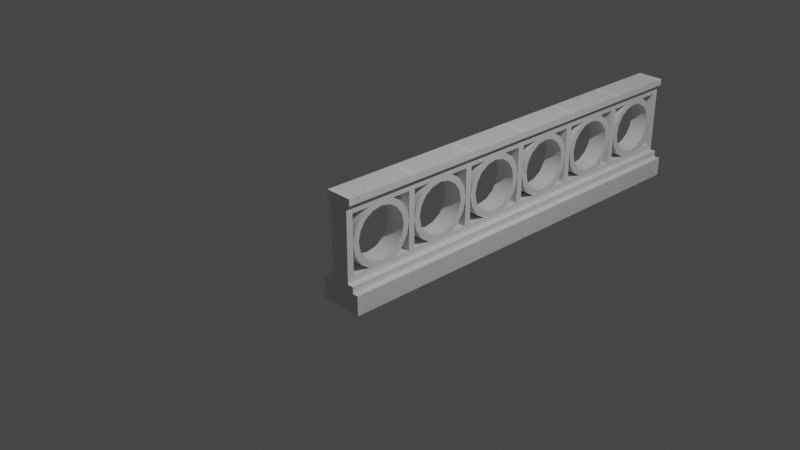 # Source: Wall-1.blend  (saved by Blender 2.90.8; exported with 4.5.12 LTS)
import bpy
from mathutils import Matrix  # noqa: F401  (used for matrix-valued properties, if any)

bpy.ops.wm.read_factory_settings(use_empty=True)
scene = bpy.context.scene
scene.name = 'Scene'

# ---- collections
col_collection = bpy.data.collections.new('Collection'); scene.collection.children.link(col_collection)

# ---- materials (node trees are filled in below, after node groups)
mat_material = bpy.data.materials.new('Material')
mat_material.alpha_threshold = 0.0
mat_material.use_transparent_shadow = False
mat_material.line_color = (0.0, 0.0, 0.0, 1.0)

# ---- material node trees
mat_material.use_nodes = True; mat_material.node_tree.nodes.clear()
_N = mat_material.node_tree.nodes; _L = mat_material.node_tree.links
n0 = _N.new('ShaderNodeOutputMaterial'); n0.name = 'Material Output'; n0.location = (300, 300)
n1 = _N.new('ShaderNodeBsdfPrincipled'); n1.name = 'Principled BSDF'; n1.location = (10, 300)
n1.distribution = 'GGX'
n1.subsurface_method = 'BURLEY'
n1.inputs[2].default_value = 0.4
n1.inputs[3].default_value = 1.45
n1.inputs[27].default_value = (0.0, 0.0, 0.0, 1.0)
n1.inputs[28].default_value = 1.0
_L.new(n1.outputs[0], n0.inputs[0])
n0.is_active_output = True

# ---- world
world_world = bpy.data.worlds.new('World'); scene.world = world_world
world_world.use_nodes = True; world_world.node_tree.nodes.clear()
_N = world_world.node_tree.nodes; _L = world_world.node_tree.links
n0 = _N.new('ShaderNodeOutputWorld'); n0.name = 'World Output'; n0.location = (300, 300)
n1 = _N.new('ShaderNodeBackground'); n1.name = 'Background'; n1.location = (10, 300)
n1.inputs[0].default_value = (0.05088, 0.05088, 0.05088, 1.0)
_L.new(n1.outputs[0], n0.inputs[0])
n0.is_active_output = True
world_world.color = (0.05088, 0.05088, 0.05088)
world_world.use_sun_shadow = False
world_world.sun_shadow_jitter_overblur = 0.0

# ---- cameras
cam_camera = bpy.data.cameras.new('Camera')
cam_camera.clip_end = 100.0
cam_camera.ortho_scale = 7.314

# ---- lights
light_light = bpy.data.lights.new('Light', 'POINT')
light_light.transmission_factor = 0.0
light_light.energy = 1000.0
light_light.shadow_soft_size = 0.1
light_light.shadow_maximum_resolution = 0.006
light_light.use_absolute_resolution = True

# ---- meshes
me_cube = bpy.data.meshes.new('Cube')
me_cube.from_pydata([(-0.3, 1.0, 1.192e-07), (-0.3, 0.9239, -0.3827), (-0.3, 0.7071, -0.7071), (-0.3, -0.7071, -0.7071), (-0.3, -0.9239, -0.3827), (-0.3, -1.0, 0.0), (-0.3, -0.9239, 0.3827), (-0.3, -0.7071, 0.7071), (-0.3, 0.7071, 0.7071), (-0.3, 0.9239, 0.3827), (-0.3, 1.251e-08, 0.8021), (-0.3, 0.3069, 0.741), (-0.3, 0.5672, 0.5672), (-0.3, 0.5672, -0.5672), (-0.3, -0.8021, -4.23e-09), (-0.3, -0.5672, 0.5672), (-0.3, -0.741, 0.3069), (-0.3, -0.5672, -0.5672), (-0.3, -0.741, -0.3069), (-0.3, 0.3069, -0.741), (-0.3, -0.3069, 0.741), (-0.3, 0.8021, 9.571e-08), (-0.3, 0.741, -0.3069), (-0.3, -3.211e-08, -0.8021), (-0.3, -0.3069, -0.741), (-0.3, 0.741, 0.3069), (-0.3, 1.0, -1.1), (-0.3, 1.0, -0.9), (-0.3, -1.0, -1.1), (-0.3, -1.0, -0.9), (-0.3, 1.0, 0.9), (-0.3, 1.0, 1.1), (-0.3, -1.0, 0.9), (-0.3, -1.0, 1.1), (-0.3, 0.4184, 0.9), (-0.3, -0.4184, -0.9), (-0.3, 0.4184, -0.9), (-0.3, -0.4184, 0.9), (0.3, 1.0, 1.192e-07), (0.3, 0.9239, -0.3827), (0.3, 0.7071, -0.7071), (0.3, -0.7071, -0.7071), (0.3, -0.9239, -0.3827), (0.3, -1.0, 0.0), (0.3, -0.9239, 0.3827), (0.3, -0.7071, 0.7071), (0.3, 0.7071, 0.7071), (0.3, 0.9239, 0.3827), (0.3, 1.251e-08, 0.8021), (0.3, 0.3069, 0.741), (0.3, 0.5672, 0.5672), (0.3, 0.5672, -0.5672), (0.3, -0.8021, -4.23e-09), (0.3, -0.5672, 0.5672), (0.3, -0.741, 0.3069), (0.3, -0.5672, -0.5672), (0.3, -0.741, -0.3069), (0.3, 0.3069, -0.741), (0.3, -0.3069, 0.741), (0.3, 0.8021, 9.571e-08), (0.3, 0.741, -0.3069), (0.3, -3.211e-08, -0.8021), (0.3, -0.3069, -0.741), (0.3, 0.741, 0.3069), (0.3, -1.0, -1.1), (0.3, 1.0, -1.1), (0.3, 1.0, -0.9), (0.3, -1.0, -0.9), (0.3, 1.0, 0.9), (0.3, 1.0, 1.1), (0.3, -1.0, 0.9), (0.3, -1.0, 1.1), (0.3, 0.4184, 0.9), (0.3, -0.4184, -0.9), (0.3, 0.4184, -0.9), (0.3, -0.4184, 0.9), (-0.42, 1.0, 1.2), (-0.42, -1.0, 1.2), (0.42, 1.0, 1.2), (0.42, -1.0, 1.2), (-0.42, 1.0, 1.4), (-0.42, -1.0, 1.4), (0.42, 1.0, 1.4), (0.42, -1.0, 1.4), (-0.3, -1.0, -1.3), (-0.3, 1.0, -1.3), (0.3, -1.0, -1.3), (0.3, 1.0, -1.3), (-0.3, -1.0, -1.1), (-0.3, 1.0, -1.1), (0.3, -1.0, -1.1), (0.3, 1.0, -1.1), (-0.3, -1.0, -1.3), (-0.3, 1.0, -1.3), (0.3, -1.0, -1.3), (0.3, 1.0, -1.3), (0.4882, 1.0, -1.1), (0.4882, -1.0, -1.1), (0.4882, -1.0, -1.3), (0.4882, 1.0, -1.3), (-0.4882, -1.0, -1.1), (-0.4882, 1.0, -1.1), (-0.4882, 1.0, -1.3), (-0.4882, -1.0, -1.3), (-0.3, -1.0, -1.9), (-0.3, 1.0, -1.9), (0.3, -1.0, -1.9), (0.3, 1.0, -1.9), (-0.3, -1.0, -1.9), (-0.3, 1.0, -1.9), (0.3, -1.0, -1.9), (0.3, 1.0, -1.9), (0.4882, 1.0, -1.9), (0.4882, -1.0, -1.9), (-0.4882, -1.0, -1.9), (-0.4882, 1.0, -1.9), (-0.6725, -1.0, -1.3), (-0.6725, 1.0, -1.3), (-0.6725, 1.0, -1.9), (-0.6725, -1.0, -1.9), (0.6725, 1.0, -1.3), (0.6725, -1.0, -1.3), (0.6725, -1.0, -1.9), (0.6725, 1.0, -1.9)], [], [(1, 39, 40, 2), (27, 36, 74, 66), (1, 22, 21, 0), (4, 42, 43, 5), (5, 43, 44, 6), (6, 44, 45, 7), (7, 45, 75, 37), (8, 46, 47, 9), (32, 70, 71, 33), (9, 47, 38, 0), (0, 38, 39, 1), (1, 2, 13, 22), (74, 36, 2, 40), (24, 62, 61, 23), (13, 51, 60, 22), (18, 56, 55, 17), (19, 57, 51, 13), (14, 52, 56, 18), (15, 53, 54, 16), (16, 54, 52, 14), (12, 50, 49, 11), (20, 58, 53, 15), (21, 59, 63, 25), (9, 0, 21, 25), (25, 63, 50, 12), (11, 49, 48, 10), (22, 60, 59, 21), (23, 61, 57, 19), (27, 66, 65, 26), (26, 65, 87, 85), (35, 73, 41, 3), (31, 69, 68, 30), (34, 72, 46, 8), (37, 75, 70, 32), (34, 8, 12, 11), (9, 25, 12, 8), (35, 29, 67, 73), (10, 48, 58, 20), (28, 64, 67, 29), (30, 34, 37, 32, 33, 31), (23, 19, 36), (20, 15, 7, 37), (7, 15, 16, 6), (6, 16, 14, 5), (5, 14, 18, 4), (4, 18, 17, 3), (3, 17, 24, 35), (19, 13, 2, 36), (3, 41, 42, 4), (17, 55, 62, 24), (28, 29, 35, 36, 27, 26), (39, 38, 59, 60), (39, 60, 51, 40), (47, 63, 59, 38), (72, 49, 50, 46), (47, 46, 50, 63), (68, 69, 71, 70, 75, 72), (74, 57, 61), (58, 75, 45, 53), (45, 44, 54, 53), (44, 43, 52, 54), (43, 42, 56, 52), (42, 41, 55, 56), (41, 73, 62, 55), (57, 74, 40, 51), (64, 65, 66, 74, 73, 67), (10, 20, 37), (48, 49, 72), (31, 76, 78, 69), (30, 68, 72, 34), (76, 80, 82, 78), (71, 79, 77, 33), (69, 78, 79, 71), (33, 77, 76, 31), (80, 81, 83, 82), (77, 81, 80, 76), (79, 83, 81, 77), (78, 82, 83, 79), (11, 10, 34), (34, 10, 37), (23, 36, 35), (24, 23, 35), (62, 73, 61), (73, 74, 61), (58, 48, 75), (75, 48, 72), (65, 64, 90, 91), (64, 86, 94, 90), (64, 28, 84, 86), (87, 65, 91, 95), (28, 26, 89, 88), (84, 28, 88, 92), (26, 85, 93, 89), (96, 97, 98, 99), (90, 97, 96, 91), (94, 98, 97, 90), (85, 87, 107, 105), (91, 96, 99, 95), (100, 101, 102, 103), (89, 101, 100, 88), (93, 102, 101, 89), (98, 94, 110, 113), (88, 100, 103, 92), (95, 99, 112, 111), (102, 93, 109, 115), (86, 84, 104, 106), (92, 103, 114, 108), (116, 117, 118, 119), (102, 117, 116, 103), (115, 118, 117, 102), (103, 116, 119, 114), (120, 121, 122, 123), (98, 121, 120, 99), (113, 122, 121, 98), (99, 120, 123, 112)])
me_cube.polygons.foreach_set('use_smooth', [True] * 115)
_uv = me_cube.uv_layers.new(name='UVMap')
_uv.uv.foreach_set('vector', [0.9375, 0.5, 0.9375, 0.5, 0.875, 0.5, 0.875, 0.5, 0.125, 0.5, 0.125, 0.5727, 0.125, 0.5727, 0.125, 0.5, 0.9375, 0.5, 0.9375, 0.5453, 1.0, 0.5453, 0.0, 0.5, 0.5625, 0.5, 0.5625, 0.5, 0.5, 0.5, 0.5, 0.5, 0.5, 0.5, 0.5, 0.5, 0.4375, 0.5, 0.4375, 0.5, 0.4375, 0.5, 0.4375, 0.5, 0.375, 0.5, 0.375, 0.5, 0.5803, 0.08029, 0.5803, 0.08029, 0.534, 0.1496, 0.534, 0.1496, 0.125, 0.5, 0.125, 0.5, 0.0625, 0.5, 0.0625, 0.5, 0.625, 1.0, 0.625, 1.0, 0.375, 1.0, 0.375, 1.0, 0.0625, 0.5, 0.0625, 0.5, 0.0, 0.5, 0.0, 0.5, 1.0, 0.5, 1.0, 0.5, 0.9375, 0.5, 0.9375, 0.5, 0.9375, 0.5, 0.875, 0.5, 0.875, 0.5453, 0.9375, 0.5453, 0.0, 0.0, 0.0, 0.0, 0.875, 0.5, 0.875, 0.5, 0.6875, 0.5453, 0.6875, 0.5453, 0.75, 0.5453, 0.75, 0.5453, 0.875, 0.5453, 0.875, 0.5453, 0.9375, 0.5453, 0.9375, 0.5453, 0.5625, 0.5453, 0.5625, 0.5453, 0.625, 0.5453, 0.625, 0.5453, 0.8125, 0.5453, 0.8125, 0.5453, 0.875, 0.5453, 0.875, 0.5453, 0.5, 0.5453, 0.5, 0.5453, 0.5625, 0.5453, 0.5625, 0.5453, 0.375, 0.5453, 0.375, 0.5453, 0.4375, 0.5453, 0.4375, 0.5453, 0.4375, 0.5453, 0.4375, 0.5453, 0.5, 0.5453, 0.5, 0.5453, 0.125, 0.5453, 0.125, 0.5453, 0.1875, 0.5453, 0.1875, 0.5453, 0.3125, 0.5453, 0.3125, 0.5453, 0.375, 0.5453, 0.375, 0.5453, 0.0, 0.5453, 0.0, 0.5453, 0.0625, 0.5453, 0.0625, 0.5453, 0.0625, 0.5, 0.0, 0.5, 0.0, 0.5453, 0.0625, 0.5453, 0.0625, 0.5453, 0.0625, 0.5453, 0.125, 0.5453, 0.125, 0.5453, 0.1875, 0.5453, 0.1875, 0.5453, 0.25, 0.5453, 0.25, 0.5453, 0.9375, 0.5453, 0.9375, 0.5453, 1.0, 0.5453, 1.0, 0.5453, 0.75, 0.5453, 0.75, 0.5453, 0.8125, 0.5453, 0.8125, 0.5453, 0.375, 0.25, 0.375, 0.25, 0.625, 0.25, 0.625, 0.25, 0.625, 0.25, 0.625, 0.25, 0.625, 0.25, 0.625, 0.25, 0.0, 0.0, 0.0, 0.0, 0.625, 0.5, 0.625, 0.5, 0.375, 0.25, 0.375, 0.25, 0.625, 0.25, 0.625, 0.25, 0.534, 0.3504, 0.534, 0.3504, 0.125, 0.5, 0.125, 0.5, 0.625, 0.0727, 0.625, 0.0727, 0.625, 0.0, 0.625, 0.0, 0.534, 0.3504, 0.125, 0.5, 0.125, 0.5453, 0.1875, 0.5453, 0.0625, 0.5, 0.0625, 0.5453, 0.125, 0.5453, 0.125, 0.5, 0.0, 0.0, 0.0, 0.0, 0.0, 0.0, 0.0, 0.0, 0.25, 0.5453, 0.25, 0.5453, 0.3125, 0.5453, 0.3125, 0.5453, 0.625, 1.0, 0.625, 1.0, 0.375, 1.0, 0.375, 1.0, 0.0, 0.0, 0.0, 0.0, 0.0, 0.0, 0.0, 0.0, 0.0, 0.0, 0.0, 0.0, 0.75, 0.5453, 0.8125, 0.5453, 0.0, 0.0, 0.3125, 0.5453, 0.375, 0.5453, 0.5803, 0.08029, 0.534, 0.1496, 0.375, 0.5, 0.375, 0.5453, 0.4375, 0.5453, 0.4375, 0.5, 0.4375, 0.5, 0.4375, 0.5453, 0.5, 0.5453, 0.5, 0.5, 0.5, 0.5, 0.5, 0.5453, 0.5625, 0.5453, 0.5625, 0.5, 0.5625, 0.5, 0.5625, 0.5453, 0.625, 0.5453, 0.0, 0.0, 0.0, 0.0, 0.625, 0.5453, 0.6875, 0.5453, 0.0, 0.0, 0.8125, 0.5453, 0.875, 0.5453, 0.875, 0.5, 0.0, 0.0, 0.625, 0.5, 0.625, 0.5, 0.5625, 0.5, 0.5625, 0.5, 0.625, 0.5453, 0.625, 0.5453, 0.6875, 0.5453, 0.6875, 0.5453, 0.875, 0.75, 0.375, 1.0, 0.0, 0.0, 0.0, 0.0, 0.125, 0.5, 0.875, 0.5, 0.9375, 0.5, 0.0, 0.5, 1.0, 0.5453, 0.9375, 0.5453, 0.9375, 0.5, 0.9375, 0.5453, 0.875, 0.5453, 0.875, 0.5, 0.0625, 0.5, 0.0625, 0.5453, 0.0, 0.5453, 0.0, 0.5, 0.534, 0.3504, 0.1875, 0.5453, 0.125, 0.5453, 0.125, 0.5, 0.0625, 0.5, 0.125, 0.5, 0.125, 0.5453, 0.0625, 0.5453, 0.0, 0.0, 0.0, 0.0, 0.0, 0.0, 0.0, 0.0, 0.0, 0.0, 0.0, 0.0, 0.0, 0.0, 0.8125, 0.5453, 0.75, 0.5453, 0.3125, 0.5453, 0.534, 0.1496, 0.5803, 0.08029, 0.375, 0.5453, 0.375, 0.5, 0.4375, 0.5, 0.4375, 0.5453, 0.375, 0.5453, 0.4375, 0.5, 0.5, 0.5, 0.5, 0.5453, 0.4375, 0.5453, 0.5, 0.5, 0.5625, 0.5, 0.5625, 0.5453, 0.5, 0.5453, 0.5625, 0.5, 0.0, 0.0, 0.625, 0.5453, 0.5625, 0.5453, 0.0, 0.0, 0.0, 0.0, 0.6875, 0.5453, 0.625, 0.5453, 0.8125, 0.5453, 0.0, 0.0, 0.875, 0.5, 0.875, 0.5453, 0.875, 0.75, 0.875, 0.5, 0.375, 0.25, 0.125, 0.5727, 0.0, 0.0, 0.375, 1.0, 0.25, 0.5453, 0.3125, 0.5453, 0.0, 0.0, 0.25, 0.5453, 0.1875, 0.5453, 0.0, 0.0, 0.375, 0.25, 0.375, 0.25, 0.375, 0.25, 0.375, 0.25, 0.625, 0.25, 0.625, 0.25, 0.0, 0.0, 0.534, 0.3504, 0.375, 0.25, 0.375, 0.25, 0.375, 0.25, 0.375, 0.25, 0.375, 1.0, 0.375, 1.0, 0.375, 1.0, 0.375, 1.0, 0.0, 0.0, 0.0, 0.0, 0.0, 0.0, 0.0, 0.0, 0.0, 0.0, 0.0, 0.0, 0.0, 0.0, 0.0, 0.0, 0.125, 0.5, 0.125, 0.75, 0.125, 0.75, 0.125, 0.5, 0.0, 0.0, 0.0, 0.0, 0.0, 0.0, 0.0, 0.0, 0.375, 1.0, 0.375, 1.0, 0.375, 1.0, 0.375, 1.0, 0.0, 0.0, 0.0, 0.0, 0.0, 0.0, 0.0, 0.0, 0.1875, 0.5453, 0.25, 0.5453, 0.534, 0.3504, 0.534, 0.3504, 0.25, 0.5453, 0.0, 0.0, 0.75, 0.5453, 0.0, 0.0, 0.0, 0.0, 0.6875, 0.5453, 0.75, 0.5453, 0.0, 0.0, 0.6875, 0.5453, 0.0, 0.0, 0.75, 0.5453, 0.0, 0.0, 0.0, 0.0, 0.75, 0.5453, 0.3125, 0.5453, 0.25, 0.5453, 0.534, 0.1496, 0.534, 0.1496, 0.25, 0.5453, 0.0, 0.0, 0.875, 0.5, 0.875, 0.75, 0.875, 0.75, 0.875, 0.5, 0.625, 1.0, 0.625, 1.0, 0.625, 1.0, 0.625, 1.0, 0.625, 1.0, 0.625, 1.0, 0.625, 1.0, 0.625, 1.0, 0.625, 0.25, 0.625, 0.25, 0.625, 0.25, 0.625, 0.25, 0.875, 0.75, 0.875, 0.5, 0.875, 0.5, 0.875, 0.75, 0.625, 1.0, 0.625, 1.0, 0.625, 1.0, 0.625, 1.0, 0.625, 0.25, 0.625, 0.25, 0.625, 0.25, 0.625, 0.25, 0.875, 0.5, 0.875, 0.75, 0.875, 0.75, 0.875, 0.5, 0.875, 0.75, 0.875, 0.75, 0.875, 0.5, 0.875, 0.5, 0.875, 0.75, 0.875, 0.75, 0.875, 0.75, 0.875, 0.75, 0.625, 0.25, 0.625, 0.25, 0.625, 0.25, 0.625, 0.25, 0.875, 0.5, 0.875, 0.5, 0.875, 0.5, 0.875, 0.5, 0.875, 0.75, 0.875, 0.5, 0.875, 0.5, 0.875, 0.75, 0.875, 0.5, 0.875, 0.5, 0.875, 0.75, 0.875, 0.75, 0.875, 0.5, 0.875, 0.5, 0.875, 0.5, 0.875, 0.5, 0.875, 0.75, 0.875, 0.75, 0.875, 0.75, 0.875, 0.75, 0.875, 0.75, 0.875, 0.75, 0.875, 0.75, 0.875, 0.75, 0.875, 0.5, 0.875, 0.5, 0.875, 0.5, 0.875, 0.5, 0.875, 0.5, 0.875, 0.5, 0.875, 0.5, 0.875, 0.5, 0.625, 1.0, 0.625, 1.0, 0.625, 1.0, 0.625, 1.0, 0.875, 0.75, 0.875, 0.75, 0.875, 0.75, 0.875, 0.75, 0.875, 0.75, 0.875, 0.5, 0.875, 0.5, 0.875, 0.75, 0.875, 0.5, 0.875, 0.5, 0.875, 0.75, 0.875, 0.75, 0.875, 0.5, 0.875, 0.5, 0.875, 0.5, 0.875, 0.5, 0.875, 0.75, 0.875, 0.75, 0.875, 0.75, 0.875, 0.75, 0.875, 0.5, 0.875, 0.75, 0.875, 0.75, 0.875, 0.5, 0.875, 0.75, 0.875, 0.75, 0.875, 0.5, 0.875, 0.5, 0.875, 0.75, 0.875, 0.75, 0.875, 0.75, 0.875, 0.75, 0.875, 0.5, 0.875, 0.5, 0.875, 0.5, 0.875, 0.5])
me_cube.materials.append(mat_material)
me_cube.use_remesh_preserve_volume = False
me_cube.use_remesh_preserve_attributes = False
me_cube.use_mirror_vertex_groups = False
me_cube.update()
me_cube_001 = bpy.data.meshes.new('Cube.001')
me_cube_001.from_pydata([(-0.3, -0.1007, -1.1), (-0.3, -0.1007, 1.1), (-0.3, 0.1007, -1.1), (-0.3, 0.1007, 1.1), (0.3, -0.1007, -1.1), (0.3, -0.1007, 1.1), (0.3, 0.1007, -1.1), (0.3, 0.1007, 1.1), (-0.42, -0.1007, 1.2), (-0.42, 0.1007, 1.2), (0.42, 0.1007, 1.2), (0.42, -0.1007, 1.2), (-0.42, -0.1007, 1.4), (-0.42, 0.1007, 1.4), (0.42, 0.1007, 1.4), (0.42, -0.1007, 1.4), (-0.3, 0.1007, -1.1), (-0.3, -0.1007, -1.1), (0.3, 0.1007, -1.1), (0.3, -0.1007, -1.1), (-0.3, 0.1007, -1.3), (-0.3, -0.1007, -1.3), (0.3, 0.1007, -1.3), (0.3, -0.1007, -1.3), (0.4875, 0.1007, -1.1), (0.4875, -0.1007, -1.1), (0.4875, -0.1007, -1.3), (0.4875, 0.1007, -1.3), (-0.4875, -0.1007, -1.1), (-0.4875, 0.1007, -1.1), (-0.4875, 0.1007, -1.3), (-0.4875, -0.1007, -1.3), (-0.3, 0.1007, -1.3), (-0.3, -0.1007, -1.3), (0.3, 0.1007, -1.3), (0.3, -0.1007, -1.3), (0.4875, 0.1007, -1.3), (0.4875, -0.1007, -1.3), (-0.4875, -0.1007, -1.3), (-0.4875, 0.1007, -1.3), (-0.3, 0.1007, -1.897), (-0.3, -0.1007, -1.897), (0.3, 0.1007, -1.897), (0.3, -0.1007, -1.897), (0.4875, 0.1007, -1.897), (0.4875, -0.1007, -1.897), (-0.4875, -0.1007, -1.897), (-0.4875, 0.1007, -1.897), (0.6717, 0.1007, -1.3), (0.6717, -0.1007, -1.3), (0.6717, -0.1007, -1.897), (0.6717, 0.1007, -1.897), (-0.6717, -0.1007, -1.3), (-0.6717, 0.1007, -1.3), (-0.6717, 0.1007, -1.897), (-0.6717, -0.1007, -1.897)], [], [(0, 1, 3, 2), (2, 3, 7, 6), (6, 7, 5, 4), (4, 5, 1, 0), (0, 2, 16, 17), (1, 5, 11, 8), (11, 10, 14, 15), (7, 3, 9, 10), (5, 7, 10, 11), (3, 1, 8, 9), (14, 13, 12, 15), (9, 8, 12, 13), (8, 11, 15, 12), (10, 9, 13, 14), (19, 17, 21, 23), (6, 4, 19, 18), (4, 0, 17, 19), (2, 6, 18, 16), (31, 30, 39, 38), (16, 18, 22, 20), (33, 38, 46, 41), (24, 25, 26, 27), (19, 25, 24, 18), (23, 26, 25, 19), (30, 20, 32, 39), (18, 24, 27, 22), (28, 29, 30, 31), (16, 29, 28, 17), (20, 30, 29, 16), (22, 27, 36, 34), (17, 28, 31, 21), (34, 36, 44, 42), (23, 21, 33, 35), (26, 23, 35, 37), (21, 31, 38, 33), (20, 22, 34, 32), (27, 26, 37, 36), (42, 44, 45, 43), (40, 42, 43, 41), (41, 46, 47, 40), (37, 35, 43, 45), (35, 33, 41, 43), (32, 34, 42, 40), (39, 32, 40, 47), (48, 49, 50, 51), (37, 49, 48, 36), (45, 50, 49, 37), (44, 51, 50, 45), (36, 48, 51, 44), (52, 53, 54, 55), (39, 53, 52, 38), (47, 54, 53, 39), (46, 55, 54, 47), (38, 52, 55, 46)])
_uv = me_cube_001.uv_layers.new(name='UVMap')
_uv.uv.foreach_set('vector', [0.375, 0.0, 0.625, 0.0, 0.625, 0.25, 0.375, 0.25, 0.375, 0.25, 0.625, 0.25, 0.625, 0.5, 0.375, 0.5, 0.375, 0.5, 0.625, 0.5, 0.625, 0.75, 0.375, 0.75, 0.375, 0.75, 0.625, 0.75, 0.625, 1.0, 0.375, 1.0, 0.375, 0.0, 0.375, 0.25, 0.375, 0.25, 0.375, 0.0, 0.625, 1.0, 0.625, 0.75, 0.625, 0.75, 0.625, 1.0, 0.625, 0.75, 0.625, 0.5, 0.625, 0.5, 0.625, 0.75, 0.625, 0.5, 0.625, 0.25, 0.625, 0.25, 0.625, 0.5, 0.625, 0.75, 0.625, 0.5, 0.625, 0.5, 0.625, 0.75, 0.625, 0.25, 0.625, 0.0, 0.625, 0.0, 0.625, 0.25, 0.625, 0.5, 0.875, 0.5, 0.875, 0.75, 0.625, 0.75, 0.625, 0.25, 0.625, 0.0, 0.625, 0.0, 0.625, 0.25, 0.625, 1.0, 0.625, 0.75, 0.625, 0.75, 0.625, 1.0, 0.625, 0.5, 0.625, 0.25, 0.625, 0.25, 0.625, 0.5, 0.375, 0.75, 0.375, 1.0, 0.375, 1.0, 0.375, 0.75, 0.375, 0.5, 0.375, 0.75, 0.375, 0.75, 0.375, 0.5, 0.375, 0.75, 0.375, 1.0, 0.375, 1.0, 0.375, 0.75, 0.375, 0.25, 0.375, 0.5, 0.375, 0.5, 0.375, 0.25, 0.375, 0.0, 0.375, 0.25, 0.375, 0.25, 0.375, 0.0, 0.375, 0.25, 0.375, 0.5, 0.375, 0.5, 0.375, 0.25, 0.375, 0.0, 0.375, 0.0, 0.375, 0.0, 0.375, 0.0, 0.375, 0.5, 0.375, 0.75, 0.375, 0.75, 0.375, 0.5, 0.375, 0.75, 0.375, 0.75, 0.375, 0.5, 0.375, 0.5, 0.375, 0.75, 0.375, 0.75, 0.375, 0.75, 0.375, 0.75, 0.375, 0.25, 0.375, 0.25, 0.375, 0.25, 0.375, 0.25, 0.375, 0.5, 0.375, 0.5, 0.375, 0.5, 0.375, 0.5, 0.375, 0.0, 0.375, 0.25, 0.375, 0.25, 0.375, 0.0, 0.375, 0.25, 0.375, 0.25, 0.375, 0.0, 0.375, 0.0, 0.375, 0.25, 0.375, 0.25, 0.375, 0.25, 0.375, 0.25, 0.375, 0.5, 0.375, 0.5, 0.375, 0.5, 0.375, 0.5, 0.375, 0.0, 0.375, 0.0, 0.375, 0.0, 0.375, 0.0, 0.375, 0.5, 0.375, 0.5, 0.375, 0.5, 0.375, 0.5, 0.375, 0.75, 0.375, 1.0, 0.375, 1.0, 0.375, 0.75, 0.375, 0.75, 0.375, 0.75, 0.375, 0.75, 0.375, 0.75, 0.375, 0.0, 0.375, 0.0, 0.375, 0.0, 0.375, 0.0, 0.375, 0.25, 0.375, 0.5, 0.375, 0.5, 0.375, 0.25, 0.375, 0.5, 0.375, 0.75, 0.375, 0.75, 0.375, 0.5, 0.375, 0.5, 0.375, 0.5, 0.375, 0.75, 0.375, 0.75, 0.125, 0.5, 0.375, 0.5, 0.375, 0.75, 0.125, 0.75, 0.375, 0.0, 0.375, 0.0, 0.375, 0.25, 0.375, 0.25, 0.375, 0.75, 0.375, 0.75, 0.375, 0.75, 0.375, 0.75, 0.375, 0.75, 0.375, 1.0, 0.375, 1.0, 0.375, 0.75, 0.375, 0.25, 0.375, 0.5, 0.375, 0.5, 0.375, 0.25, 0.375, 0.25, 0.375, 0.25, 0.375, 0.25, 0.375, 0.25, 0.375, 0.5, 0.375, 0.75, 0.375, 0.75, 0.375, 0.5, 0.375, 0.75, 0.375, 0.75, 0.375, 0.5, 0.375, 0.5, 0.375, 0.75, 0.375, 0.75, 0.375, 0.75, 0.375, 0.75, 0.375, 0.5, 0.375, 0.5, 0.375, 0.75, 0.375, 0.75, 0.375, 0.5, 0.375, 0.5, 0.375, 0.5, 0.375, 0.5, 0.375, 0.0, 0.375, 0.25, 0.375, 0.25, 0.375, 0.0, 0.375, 0.25, 0.375, 0.25, 0.375, 0.0, 0.375, 0.0, 0.375, 0.25, 0.375, 0.25, 0.375, 0.25, 0.375, 0.25, 0.375, 0.0, 0.375, 0.0, 0.375, 0.25, 0.375, 0.25, 0.375, 0.0, 0.375, 0.0, 0.375, 0.0, 0.375, 0.0])
me_cube_001.use_remesh_fix_poles = True
me_cube_001.use_remesh_preserve_attributes = False
me_cube_001.use_mirror_vertex_groups = False
me_cube_001.update()

# ---- objects
ob_cube = bpy.data.objects.new('Cube', me_cube)
ob_light = bpy.data.objects.new('Light', light_light)
ob_camera = bpy.data.objects.new('Camera', cam_camera)
ob_cube_001 = bpy.data.objects.new('Cube.001', me_cube_001)

# ---- transforms, parenting, visibility, modifiers, constraints
ob_cube.location = (0.0, -0.3438, 0.0)
ob_cube.scale = (0.375, 0.375, 0.375)
ob_cube.lock_rotations_4d = False
ob_cube.empty_display_type = 'ARROWS'
ob_cube.lineart.crease_threshold = 0.0
_m = ob_cube.modifiers.new('EdgeSplit', 'EDGE_SPLIT')
_m = ob_cube.modifiers.new('Array', 'ARRAY')
_m.count = 6
_m.constant_offset_displace = (0.0, 0.0, 0.0)
_m.relative_offset_displace = (0.0, 1.1, 0.0)
ob_light.location = (4.076, 1.005, 5.904)
ob_light.rotation_euler = (0.6503, 0.05522, 1.866)
ob_light.lock_rotations_4d = False
ob_light.empty_display_type = 'ARROWS'
ob_light.color = (0.0, 0.0, 0.0, 0.0)
ob_light.lineart.crease_threshold = 0.0
ob_camera.location = (7.359, -6.926, 4.958)
ob_camera.rotation_euler = (1.109, 0.0, 0.8149)
ob_camera.lock_rotations_4d = False
ob_camera.empty_display_type = 'ARROWS'
ob_camera.color = (0.0, 0.0, 0.0, 0.0)
ob_camera.display_type = 'WIRE'
ob_camera.lineart.crease_threshold = 0.0
ob_cube_001.location = (0.0, -0.7563, 0.0)
ob_cube_001.scale = (0.375, 0.375, 0.375)
ob_cube_001.lineart.crease_threshold = 0.0
_m = ob_cube_001.modifiers.new('Array', 'ARRAY')
_m.count = 7
_m.use_constant_offset = True
_m.constant_offset_displace = (0.0, 2.2, 0.0)
_m.use_relative_offset = False
_m.relative_offset_displace = (0.0, 10.9, 0.0)

# ---- collection membership
col_collection.objects.link(ob_cube)
col_collection.objects.link(ob_light)
col_collection.objects.link(ob_camera)
col_collection.objects.link(ob_cube_001)

# ---- scene / render settings (as saved in the file)
scene.camera = ob_camera
scene.frame_start = 1; scene.frame_end = 250; scene.frame_set(1)
scene.render.engine = 'BLENDER_EEVEE_NEXT'
scene.cycles.use_denoising = False
scene.cycles.samples = 128
scene.cycles.sampling_pattern = 'TABULATED_SOBOL'
scene.cycles.use_adaptive_sampling = False
scene.cycles.use_light_tree = False
scene.view_settings.view_transform = 'Filmic'
bpy.context.view_layer.update()
